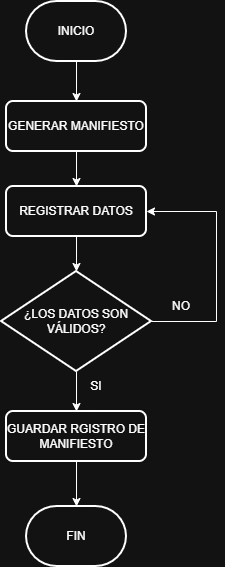

The diagram above was exported from draw.io. Its source (the exported page's mxGraphModel, read from the mxfile embedded in the PNG):
<mxGraphModel dx="741" dy="476" grid="1" gridSize="10" guides="1" tooltips="1" connect="1" arrows="1" fold="1" page="1" pageScale="1" pageWidth="827" pageHeight="1169" math="0" shadow="0">
  <root>
    <mxCell id="0" />
    <mxCell id="1" parent="0" />
    <mxCell id="ZWf6QDvP-Vav7iZFRrvq-1" parent="1" style="strokeWidth=2;html=1;shape=mxgraph.flowchart.decision;whiteSpace=wrap;" value="¿LOS DATOS SON VÁLIDOS?" vertex="1">
      <mxGeometry height="100" width="150" x="195" y="320" as="geometry" />
    </mxCell>
    <mxCell id="ZWf6QDvP-Vav7iZFRrvq-4" parent="1" style="strokeWidth=2;html=1;shape=mxgraph.flowchart.terminator;whiteSpace=wrap;" value="INICIO" vertex="1">
      <mxGeometry height="60" width="100" x="220" y="50" as="geometry" />
    </mxCell>
    <mxCell id="ZWf6QDvP-Vav7iZFRrvq-6" parent="1" style="rounded=1;whiteSpace=wrap;html=1;absoluteArcSize=1;arcSize=14;strokeWidth=2;" value="GENERAR MANIFIESTO" vertex="1">
      <mxGeometry height="50" width="140" x="200" y="150" as="geometry" />
    </mxCell>
    <mxCell id="ZWf6QDvP-Vav7iZFRrvq-7" edge="1" parent="1" source="ZWf6QDvP-Vav7iZFRrvq-4" style="endArrow=classic;html=1;rounded=0;" target="ZWf6QDvP-Vav7iZFRrvq-6" value="">
      <mxGeometry height="50" relative="1" width="50" as="geometry">
        <mxPoint x="280" y="300" as="sourcePoint" />
        <mxPoint x="330" y="250" as="targetPoint" />
      </mxGeometry>
    </mxCell>
    <mxCell id="ZWf6QDvP-Vav7iZFRrvq-8" parent="1" style="rounded=1;whiteSpace=wrap;html=1;absoluteArcSize=1;arcSize=14;strokeWidth=2;" value="REGISTRAR DATOS" vertex="1">
      <mxGeometry height="50" width="140" x="200" y="235" as="geometry" />
    </mxCell>
    <mxCell id="ZWf6QDvP-Vav7iZFRrvq-9" edge="1" parent="1" source="ZWf6QDvP-Vav7iZFRrvq-6" style="endArrow=classic;html=1;rounded=0;" target="ZWf6QDvP-Vav7iZFRrvq-8" value="">
      <mxGeometry height="50" relative="1" width="50" as="geometry">
        <mxPoint x="270" y="120" as="sourcePoint" />
        <mxPoint x="270" y="160" as="targetPoint" />
      </mxGeometry>
    </mxCell>
    <mxCell id="ZWf6QDvP-Vav7iZFRrvq-10" edge="1" parent="1" source="ZWf6QDvP-Vav7iZFRrvq-8" style="endArrow=classic;html=1;rounded=0;" target="ZWf6QDvP-Vav7iZFRrvq-1" value="">
      <mxGeometry height="50" relative="1" width="50" as="geometry">
        <mxPoint x="270" y="210" as="sourcePoint" />
        <mxPoint x="270" y="245" as="targetPoint" />
      </mxGeometry>
    </mxCell>
    <mxCell id="ZWf6QDvP-Vav7iZFRrvq-11" parent="1" style="rounded=1;whiteSpace=wrap;html=1;absoluteArcSize=1;arcSize=14;strokeWidth=2;" value="GUARDAR RGISTRO DE MANIFIESTO" vertex="1">
      <mxGeometry height="50" width="140" x="200" y="460" as="geometry" />
    </mxCell>
    <mxCell id="ZWf6QDvP-Vav7iZFRrvq-12" edge="1" parent="1" source="ZWf6QDvP-Vav7iZFRrvq-1" style="endArrow=classic;html=1;rounded=0;" target="ZWf6QDvP-Vav7iZFRrvq-11" value="">
      <mxGeometry height="50" relative="1" width="50" as="geometry">
        <mxPoint x="260" y="300" as="sourcePoint" />
        <mxPoint x="260" y="335" as="targetPoint" />
      </mxGeometry>
    </mxCell>
    <mxCell id="ZWf6QDvP-Vav7iZFRrvq-13" edge="1" parent="1" source="ZWf6QDvP-Vav7iZFRrvq-1" style="endArrow=classic;html=1;rounded=0;entryX=1;entryY=0.5;entryDx=0;entryDy=0;" target="ZWf6QDvP-Vav7iZFRrvq-8" value="">
      <mxGeometry height="50" relative="1" width="50" as="geometry">
        <Array as="points">
          <mxPoint x="410" y="370" />
          <mxPoint x="410" y="260" />
        </Array>
        <mxPoint x="450" y="400" as="sourcePoint" />
        <mxPoint x="450" y="435" as="targetPoint" />
      </mxGeometry>
    </mxCell>
    <mxCell id="ZWf6QDvP-Vav7iZFRrvq-14" parent="1" style="text;html=1;whiteSpace=wrap;strokeColor=none;fillColor=none;align=center;verticalAlign=middle;rounded=0;" value="NO" vertex="1">
      <mxGeometry height="30" width="60" x="345" y="340" as="geometry" />
    </mxCell>
    <mxCell id="ZWf6QDvP-Vav7iZFRrvq-15" parent="1" style="text;html=1;whiteSpace=wrap;strokeColor=none;fillColor=none;align=center;verticalAlign=middle;rounded=0;" value="SI" vertex="1">
      <mxGeometry height="30" width="60" x="260" y="420" as="geometry" />
    </mxCell>
    <mxCell id="ZWf6QDvP-Vav7iZFRrvq-16" parent="1" style="strokeWidth=2;html=1;shape=mxgraph.flowchart.terminator;whiteSpace=wrap;" value="FIN" vertex="1">
      <mxGeometry height="60" width="100" x="220" y="555" as="geometry" />
    </mxCell>
    <mxCell id="ZWf6QDvP-Vav7iZFRrvq-17" edge="1" parent="1" source="ZWf6QDvP-Vav7iZFRrvq-11" style="endArrow=classic;html=1;rounded=0;" target="ZWf6QDvP-Vav7iZFRrvq-16" value="">
      <mxGeometry height="50" relative="1" width="50" as="geometry">
        <mxPoint x="180" y="660" as="sourcePoint" />
        <mxPoint x="230" y="610" as="targetPoint" />
      </mxGeometry>
    </mxCell>
  </root>
</mxGraphModel>